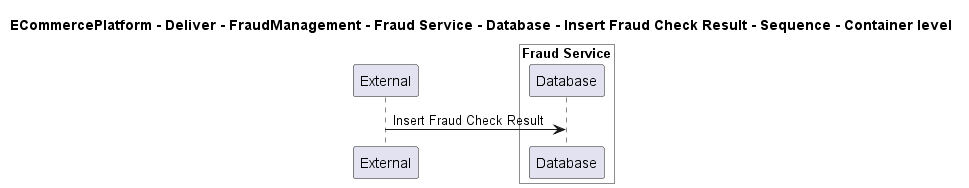

The diagram above was rendered by PlantUML. Its source (embedded in the PNG):
@startuml

title ECommercePlatform - Deliver - FraudManagement - Fraud Service - Database - Insert Fraud Check Result - Sequence - Container level

participant "External" as C4InterFlow.SoftwareSystems.ExternalSystem

box "Fraud Service" #White
    participant "Database" as ECommercePlatform.Deliver.FraudManagement.SoftwareSystems.FraudService.Containers.Database
end box


C4InterFlow.SoftwareSystems.ExternalSystem -> ECommercePlatform.Deliver.FraudManagement.SoftwareSystems.FraudService.Containers.Database : Insert Fraud Check Result


@enduml